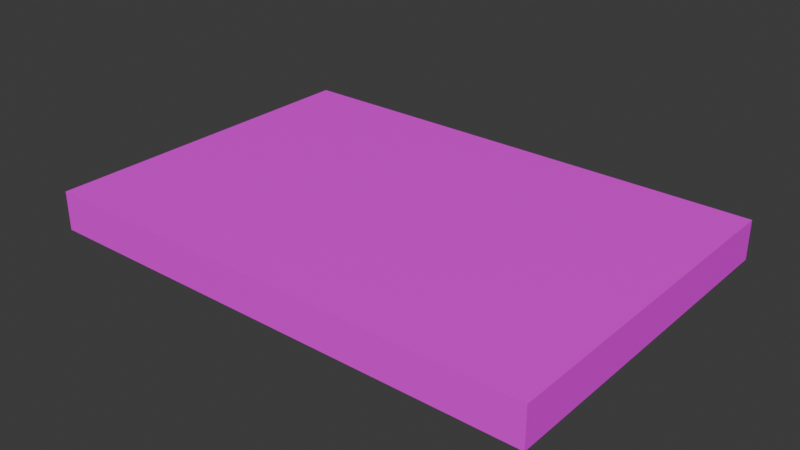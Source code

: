 # Source: books.blend  (saved by Blender 5.0.119; exported with 4.5.12 LTS)
import bpy
from mathutils import Matrix  # noqa: F401  (used for matrix-valued properties, if any)

bpy.ops.wm.read_factory_settings(use_empty=True)
scene = bpy.context.scene
scene.name = 'Scene'

# ---- collections
col_collection = bpy.data.collections.new('Collection'); scene.collection.children.link(col_collection)

# ---- images (referenced by path relative to the original .blend; pixels are not part of the script)
import os
ASSET_DIR = os.environ.get("B2B_ASSET_DIR", "")  # directory of the original .blend (textures are referenced by path, not embedded)
HERE = os.path.dirname(os.path.abspath(__file__))  # packed textures are extracted next to this script under _unpacked/

def load_image(name, relpath, width, height, colorspace="sRGB"):
    """Load a texture the original file referenced (path relative to the .blend, or extracted next to this script)."""
    p = next((c for c in (os.path.join(HERE, relpath), os.path.join(ASSET_DIR, relpath)) if relpath and os.path.exists(c)), "")
    if p:
        img = bpy.data.images.load(p, check_existing=True)
        img.name = name
    else:  # same state as the original file: an image datablock whose file is absent (Cycles renders it pink)
        img = bpy.data.images.new(name, width, height)
        img.source = "FILE"
        img.filepath = "//" + (relpath or name)
    img.colorspace_settings.name = colorspace
    return img
img_png = load_image('平凡的世界.png', 'textures/平凡的世界.png', 1024, 1024, 'sRGB')

# ---- materials (node trees are filled in below, after node groups)
mat_x = bpy.data.materials.new('材质')

# ---- material node trees
mat_x.use_nodes = True; mat_x.node_tree.nodes.clear()
_N = mat_x.node_tree.nodes; _L = mat_x.node_tree.links
n0 = _N.new('ShaderNodeBsdfPrincipled'); n0.name = '原理化 BSDF'; n0.location = (-200, 100)
n1 = _N.new('ShaderNodeOutputMaterial'); n1.name = '材质输出'; n1.location = (200, 100)
n2 = _N.new('ShaderNodeTexImage'); n2.name = '图像纹理'; n2.location = (-472, 5)
n2.image = img_png
_L.new(n0.outputs[0], n1.inputs[0])
_L.new(n2.outputs[0], n0.inputs[0])
n1.is_active_output = True

# ---- world
world_world = bpy.data.worlds.new('World'); scene.world = world_world
world_world.use_nodes = True; world_world.node_tree.nodes.clear()
_N = world_world.node_tree.nodes; _L = world_world.node_tree.links
n0 = _N.new('ShaderNodeOutputWorld'); n0.name = 'World Output'; n0.location = (200, 100)
n1 = _N.new('ShaderNodeBackground'); n1.name = 'Background'; n1.location = (-200, 100)
n1.inputs[0].default_value = (0.05088, 0.05088, 0.05088, 1.0)
_L.new(n1.outputs[0], n0.inputs[0])
n0.is_active_output = True
world_world.color = (0.05088, 0.05088, 0.05088)
world_world.sun_shadow_jitter_overblur = 0.0

# ---- meshes
me_x = bpy.data.meshes.new('立方体')
me_x.from_pydata([(-2.32, -1.59, -0.18), (-2.32, -1.59, 0.18), (-2.32, 1.59, -0.18), (-2.32, 1.59, 0.18), (2.32, -1.59, -0.18), (2.32, -1.59, 0.18), (2.32, 1.59, -0.18), (2.32, 1.59, 0.18)], [], [(0, 1, 3, 2), (2, 3, 7, 6), (6, 7, 5, 4), (4, 5, 1, 0), (2, 6, 4, 0), (7, 3, 1, 5)])
_uv = me_x.uv_layers.new(name='UV贴图')
_uv.uv.foreach_set('vector', [0.06579, 0.9575, 0.02519, 0.9575, 0.02519, 0.5989, 0.06579, 0.5989, 0.8838, 0.5485, 0.8432, 0.5485, 0.8432, 0.02519, 0.8838, 0.02519, 0.1568, 0.9575, 0.1162, 0.9575, 0.1162, 0.5989, 0.1568, 0.5989, 0.9748, 0.5485, 0.9342, 0.5485, 0.9342, 0.02519, 0.9748, 0.02519, 0.3838, 0.02519, 0.3838, 0.5485, 0.02519, 0.5485, 0.02519, 0.02519, 0.7929, 0.02519, 0.7929, 0.5485, 0.4342, 0.5485, 0.4342, 0.02519])
me_x.materials.append(mat_x)
me_x.update()

# ---- objects
ob_x = bpy.data.objects.new('立方体', me_x)

# ---- transforms, parenting, visibility, modifiers, constraints
ob_x.location = (0.0, 0.0, 0.0)

# ---- collection membership
col_collection.objects.link(ob_x)

# ---- scene / render settings (as saved in the file)
scene.frame_start = 1; scene.frame_end = 250; scene.frame_set(1)
scene.render.engine = 'BLENDER_EEVEE_NEXT'
scene.render.bake_bias = 0.0
scene.render.bake_samples = 0
scene.cycles.sampling_pattern = 'TABULATED_SOBOL'
scene.eevee.use_volume_custom_range = False
bpy.context.view_layer.update()

# ---- added for rendering (the .blend has no active camera and no usable light): camera, sun
cam_auto = bpy.data.cameras.new('AutoCamera')
cam_auto.lens = 50.0
cam_auto.sensor_width = 36.0
cam_auto.clip_end = 1000.0
ob_auto_camera = bpy.data.objects.new('AutoCamera', cam_auto)
scene.collection.objects.link(ob_auto_camera)
ob_auto_camera.location = (5.21515, -6.25818, 4.17212)
ob_auto_camera.rotation_euler = (1.09748, -7.21219e-08, 0.694738)
scene.camera = ob_auto_camera
light_auto_sun = bpy.data.lights.new('AutoSun', 'SUN')
light_auto_sun.energy = 3.0
light_auto_sun.angle = 0.0523599
ob_auto_sun = bpy.data.objects.new('AutoSun', light_auto_sun)
scene.collection.objects.link(ob_auto_sun)
ob_auto_sun.rotation_euler = (0.872665, 0.174533, 0.523599)
bpy.context.view_layer.update()
